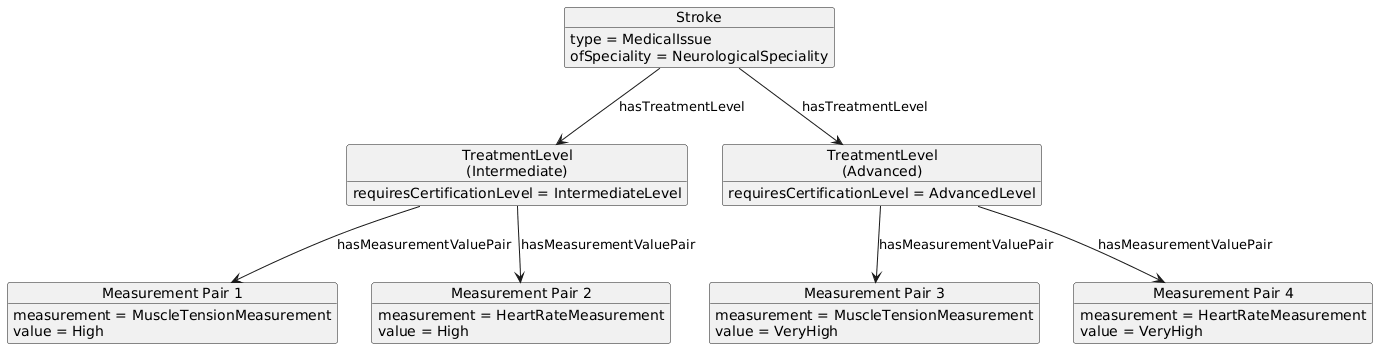

The diagram above was rendered by PlantUML. Its source (embedded in the PNG):
@startuml
object Stroke {
  type = MedicalIssue
  ofSpeciality = NeurologicalSpeciality
}

object "TreatmentLevel\n(Intermediate)" as TL1 {
  requiresCertificationLevel = IntermediateLevel
}

object "TreatmentLevel\n(Advanced)" as TL2 {
  requiresCertificationLevel = AdvancedLevel
}

object "Measurement Pair 1" as MP1 {
  measurement = MuscleTensionMeasurement
  value = High
}

object "Measurement Pair 2" as MP2 {
  measurement = HeartRateMeasurement
  value = High
}

object "Measurement Pair 3" as MP3 {
  measurement = MuscleTensionMeasurement
  value = VeryHigh
}

object "Measurement Pair 4" as MP4 {
  measurement = HeartRateMeasurement
  value = VeryHigh
}

Stroke --> TL1 : hasTreatmentLevel
Stroke --> TL2 : hasTreatmentLevel

TL1 --> MP1 : hasMeasurementValuePair
TL1 --> MP2 : hasMeasurementValuePair

TL2 --> MP3 : hasMeasurementValuePair
TL2 --> MP4 : hasMeasurementValuePair
@enduml